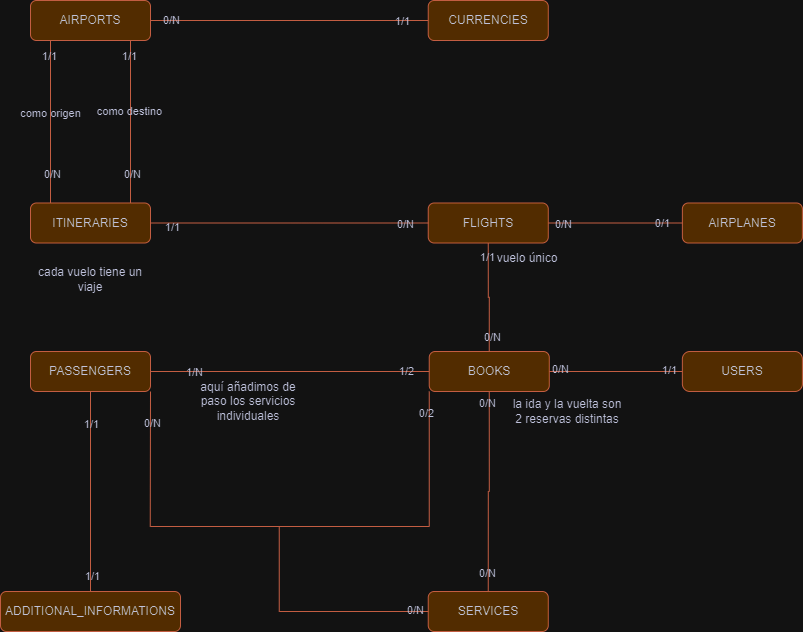

The diagram above was exported from draw.io. Its source (the exported page's mxGraphModel, read from the mxfile embedded in the PNG):
<mxGraphModel dx="1941" dy="578" grid="1" gridSize="10" guides="1" tooltips="1" connect="1" arrows="1" fold="1" page="1" pageScale="1" pageWidth="827" pageHeight="1169" math="0" shadow="0">
  <root>
    <mxCell id="WIyWlLk6GJQsqaUBKTNV-0" />
    <mxCell id="WIyWlLk6GJQsqaUBKTNV-1" parent="WIyWlLk6GJQsqaUBKTNV-0" />
    <mxCell id="WIyWlLk6GJQsqaUBKTNV-2" value="" style="rounded=0;html=1;jettySize=auto;orthogonalLoop=1;fontSize=11;endArrow=none;endFill=0;endSize=8;strokeWidth=1;shadow=0;labelBackgroundColor=none;edgeStyle=orthogonalEdgeStyle;entryX=0;entryY=0.5;entryDx=0;entryDy=0;exitX=1;exitY=0.5;exitDx=0;exitDy=0;fontColor=default;strokeColor=#E07A5F;" parent="WIyWlLk6GJQsqaUBKTNV-1" source="WIyWlLk6GJQsqaUBKTNV-3" target="WIyWlLk6GJQsqaUBKTNV-7" edge="1">
      <mxGeometry relative="1" as="geometry">
        <mxPoint x="-615.25" y="29.999999999999886" as="sourcePoint" />
        <mxPoint x="-466.25" y="29.5" as="targetPoint" />
      </mxGeometry>
    </mxCell>
    <mxCell id="2eCOgMGtBzsQvOvCT4ah-16" value="0/N" style="edgeLabel;html=1;align=center;verticalAlign=middle;resizable=0;points=[];labelBackgroundColor=none;fontColor=#393C56;" parent="WIyWlLk6GJQsqaUBKTNV-2" vertex="1" connectable="0">
      <mxGeometry x="-0.5" relative="1" as="geometry">
        <mxPoint x="-91" y="1" as="offset" />
      </mxGeometry>
    </mxCell>
    <mxCell id="2eCOgMGtBzsQvOvCT4ah-32" value="1/1" style="edgeLabel;html=1;align=center;verticalAlign=middle;resizable=0;points=[];labelBackgroundColor=none;fontColor=#393C56;" parent="WIyWlLk6GJQsqaUBKTNV-2" vertex="1" connectable="0">
      <mxGeometry x="0.8107" relative="1" as="geometry">
        <mxPoint as="offset" />
      </mxGeometry>
    </mxCell>
    <mxCell id="2eCOgMGtBzsQvOvCT4ah-80" value="0/N" style="edgeLabel;html=1;align=center;verticalAlign=middle;resizable=0;points=[];labelBackgroundColor=none;fontColor=#393C56;" parent="WIyWlLk6GJQsqaUBKTNV-2" vertex="1" connectable="0">
      <mxGeometry x="-0.8588" y="1" relative="1" as="geometry">
        <mxPoint as="offset" />
      </mxGeometry>
    </mxCell>
    <mxCell id="2eCOgMGtBzsQvOvCT4ah-33" style="edgeStyle=orthogonalEdgeStyle;rounded=0;orthogonalLoop=1;jettySize=auto;html=1;exitX=0.5;exitY=1;exitDx=0;exitDy=0;entryX=0.5;entryY=0;entryDx=0;entryDy=0;labelBackgroundColor=none;fontColor=default;endArrow=none;endFill=0;strokeColor=#E07A5F;" parent="WIyWlLk6GJQsqaUBKTNV-1" edge="1">
      <mxGeometry relative="1" as="geometry">
        <mxPoint x="-770" y="50" as="sourcePoint" />
        <mxPoint x="-770" y="212.5" as="targetPoint" />
      </mxGeometry>
    </mxCell>
    <mxCell id="2eCOgMGtBzsQvOvCT4ah-34" value="0/N" style="edgeLabel;html=1;align=center;verticalAlign=middle;resizable=0;points=[];labelBackgroundColor=none;fontColor=#393C56;" parent="2eCOgMGtBzsQvOvCT4ah-33" vertex="1" connectable="0">
      <mxGeometry x="0.6366" y="1" relative="1" as="geometry">
        <mxPoint as="offset" />
      </mxGeometry>
    </mxCell>
    <mxCell id="2eCOgMGtBzsQvOvCT4ah-35" value="1/1" style="edgeLabel;html=1;align=center;verticalAlign=middle;resizable=0;points=[];labelBackgroundColor=none;fontColor=#393C56;" parent="2eCOgMGtBzsQvOvCT4ah-33" vertex="1" connectable="0">
      <mxGeometry x="-0.8144" y="-2" relative="1" as="geometry">
        <mxPoint as="offset" />
      </mxGeometry>
    </mxCell>
    <mxCell id="2eCOgMGtBzsQvOvCT4ah-39" value="como origen" style="edgeLabel;html=1;align=center;verticalAlign=middle;resizable=0;points=[];labelBackgroundColor=none;fontColor=#393C56;" parent="2eCOgMGtBzsQvOvCT4ah-33" vertex="1" connectable="0">
      <mxGeometry x="-0.186" y="-1" relative="1" as="geometry">
        <mxPoint y="6" as="offset" />
      </mxGeometry>
    </mxCell>
    <mxCell id="WIyWlLk6GJQsqaUBKTNV-3" value="AIRPORTS" style="rounded=1;whiteSpace=wrap;html=1;fontSize=12;glass=0;strokeWidth=1;shadow=0;labelBackgroundColor=none;fillColor=#F2CC8F;strokeColor=#E07A5F;fontColor=#393C56;" parent="WIyWlLk6GJQsqaUBKTNV-1" vertex="1">
      <mxGeometry x="-790" y="10" width="120" height="40" as="geometry" />
    </mxCell>
    <mxCell id="WIyWlLk6GJQsqaUBKTNV-7" value="CURRENCIES" style="rounded=1;whiteSpace=wrap;html=1;fontSize=12;glass=0;strokeWidth=1;shadow=0;labelBackgroundColor=none;fillColor=#F2CC8F;strokeColor=#E07A5F;fontColor=#393C56;" parent="WIyWlLk6GJQsqaUBKTNV-1" vertex="1">
      <mxGeometry x="-392.25" y="10" width="120" height="40" as="geometry" />
    </mxCell>
    <mxCell id="2eCOgMGtBzsQvOvCT4ah-19" style="edgeStyle=orthogonalEdgeStyle;rounded=0;orthogonalLoop=1;jettySize=auto;html=1;exitX=1;exitY=0.5;exitDx=0;exitDy=0;entryX=0;entryY=0.5;entryDx=0;entryDy=0;labelBackgroundColor=none;fontColor=default;endArrow=none;endFill=0;strokeColor=#E07A5F;" parent="WIyWlLk6GJQsqaUBKTNV-1" source="WIyWlLk6GJQsqaUBKTNV-11" target="2eCOgMGtBzsQvOvCT4ah-4" edge="1">
      <mxGeometry relative="1" as="geometry" />
    </mxCell>
    <mxCell id="2eCOgMGtBzsQvOvCT4ah-20" value="0/1" style="edgeLabel;html=1;align=center;verticalAlign=middle;resizable=0;points=[];labelBackgroundColor=none;fontColor=#393C56;" parent="2eCOgMGtBzsQvOvCT4ah-19" vertex="1" connectable="0">
      <mxGeometry x="0.8827" relative="1" as="geometry">
        <mxPoint x="-12" as="offset" />
      </mxGeometry>
    </mxCell>
    <mxCell id="2eCOgMGtBzsQvOvCT4ah-22" value="0/N" style="edgeLabel;html=1;align=center;verticalAlign=middle;resizable=0;points=[];labelBackgroundColor=none;fontColor=#393C56;" parent="2eCOgMGtBzsQvOvCT4ah-19" vertex="1" connectable="0">
      <mxGeometry x="-0.9183" y="-1" relative="1" as="geometry">
        <mxPoint x="10" as="offset" />
      </mxGeometry>
    </mxCell>
    <mxCell id="WIyWlLk6GJQsqaUBKTNV-11" value="FLIGHTS" style="rounded=1;whiteSpace=wrap;html=1;fontSize=12;glass=0;strokeWidth=1;shadow=0;labelBackgroundColor=none;fillColor=#F2CC8F;strokeColor=#E07A5F;fontColor=#393C56;" parent="WIyWlLk6GJQsqaUBKTNV-1" vertex="1">
      <mxGeometry x="-392.25" y="212.5" width="120" height="40" as="geometry" />
    </mxCell>
    <mxCell id="2eCOgMGtBzsQvOvCT4ah-41" style="edgeStyle=orthogonalEdgeStyle;rounded=0;orthogonalLoop=1;jettySize=auto;html=1;exitX=1;exitY=0.5;exitDx=0;exitDy=0;entryX=0;entryY=0.5;entryDx=0;entryDy=0;labelBackgroundColor=none;fontColor=default;endArrow=none;endFill=0;strokeColor=#E07A5F;" parent="WIyWlLk6GJQsqaUBKTNV-1" source="WIyWlLk6GJQsqaUBKTNV-12" target="WIyWlLk6GJQsqaUBKTNV-11" edge="1">
      <mxGeometry relative="1" as="geometry" />
    </mxCell>
    <mxCell id="2eCOgMGtBzsQvOvCT4ah-42" value="1/1" style="edgeLabel;html=1;align=center;verticalAlign=middle;resizable=0;points=[];labelBackgroundColor=none;fontColor=#393C56;" parent="2eCOgMGtBzsQvOvCT4ah-41" vertex="1" connectable="0">
      <mxGeometry x="-0.8513" y="-4" relative="1" as="geometry">
        <mxPoint as="offset" />
      </mxGeometry>
    </mxCell>
    <mxCell id="2eCOgMGtBzsQvOvCT4ah-43" value="0/N" style="edgeLabel;html=1;align=center;verticalAlign=middle;resizable=0;points=[];labelBackgroundColor=none;fontColor=#393C56;" parent="2eCOgMGtBzsQvOvCT4ah-41" vertex="1" connectable="0">
      <mxGeometry x="0.8257" y="-1" relative="1" as="geometry">
        <mxPoint as="offset" />
      </mxGeometry>
    </mxCell>
    <mxCell id="WIyWlLk6GJQsqaUBKTNV-12" value="ITINERARIES" style="rounded=1;whiteSpace=wrap;html=1;fontSize=12;glass=0;strokeWidth=1;shadow=0;labelBackgroundColor=none;fillColor=#F2CC8F;strokeColor=#E07A5F;fontColor=#393C56;" parent="WIyWlLk6GJQsqaUBKTNV-1" vertex="1">
      <mxGeometry x="-790" y="212.5" width="120" height="40" as="geometry" />
    </mxCell>
    <mxCell id="2eCOgMGtBzsQvOvCT4ah-4" value="AIRPLANES" style="rounded=1;whiteSpace=wrap;html=1;fontSize=12;glass=0;strokeWidth=1;shadow=0;labelBackgroundColor=none;fillColor=#F2CC8F;strokeColor=#E07A5F;fontColor=#393C56;" parent="WIyWlLk6GJQsqaUBKTNV-1" vertex="1">
      <mxGeometry x="-138.12" y="212.5" width="120" height="40" as="geometry" />
    </mxCell>
    <mxCell id="2eCOgMGtBzsQvOvCT4ah-5" value="SERVICES" style="rounded=1;whiteSpace=wrap;html=1;fontSize=12;glass=0;strokeWidth=1;shadow=0;labelBackgroundColor=none;fillColor=#F2CC8F;strokeColor=#E07A5F;fontColor=#393C56;" parent="WIyWlLk6GJQsqaUBKTNV-1" vertex="1">
      <mxGeometry x="-392.25" y="601" width="120" height="40" as="geometry" />
    </mxCell>
    <mxCell id="2eCOgMGtBzsQvOvCT4ah-28" style="rounded=0;orthogonalLoop=1;jettySize=auto;html=1;exitX=1;exitY=0.5;exitDx=0;exitDy=0;entryX=0;entryY=0.5;entryDx=0;entryDy=0;labelBackgroundColor=none;fontColor=default;endArrow=none;endFill=0;strokeColor=#E07A5F;" parent="WIyWlLk6GJQsqaUBKTNV-1" source="2eCOgMGtBzsQvOvCT4ah-6" target="2eCOgMGtBzsQvOvCT4ah-7" edge="1">
      <mxGeometry relative="1" as="geometry" />
    </mxCell>
    <mxCell id="2eCOgMGtBzsQvOvCT4ah-30" value="1/1" style="edgeLabel;html=1;align=center;verticalAlign=middle;resizable=0;points=[];labelBackgroundColor=none;fontColor=#393C56;" parent="2eCOgMGtBzsQvOvCT4ah-28" vertex="1" connectable="0">
      <mxGeometry x="0.8017" y="2" relative="1" as="geometry">
        <mxPoint as="offset" />
      </mxGeometry>
    </mxCell>
    <mxCell id="2eCOgMGtBzsQvOvCT4ah-31" value="0/N" style="edgeLabel;html=1;align=center;verticalAlign=middle;resizable=0;points=[];labelBackgroundColor=none;fontColor=#393C56;" parent="2eCOgMGtBzsQvOvCT4ah-28" vertex="1" connectable="0">
      <mxGeometry x="-0.8055" y="3" relative="1" as="geometry">
        <mxPoint x="-2" as="offset" />
      </mxGeometry>
    </mxCell>
    <mxCell id="2eCOgMGtBzsQvOvCT4ah-44" style="edgeStyle=orthogonalEdgeStyle;rounded=0;orthogonalLoop=1;jettySize=auto;html=1;exitX=0.5;exitY=0;exitDx=0;exitDy=0;entryX=0.5;entryY=1;entryDx=0;entryDy=0;labelBackgroundColor=none;fontColor=default;endArrow=none;endFill=0;strokeColor=#E07A5F;" parent="WIyWlLk6GJQsqaUBKTNV-1" source="2eCOgMGtBzsQvOvCT4ah-6" target="WIyWlLk6GJQsqaUBKTNV-11" edge="1">
      <mxGeometry relative="1" as="geometry">
        <mxPoint x="-351.25" y="286" as="targetPoint" />
      </mxGeometry>
    </mxCell>
    <mxCell id="2eCOgMGtBzsQvOvCT4ah-45" value="1/1" style="edgeLabel;html=1;align=center;verticalAlign=middle;resizable=0;points=[];labelBackgroundColor=none;fontColor=#393C56;" parent="2eCOgMGtBzsQvOvCT4ah-44" vertex="1" connectable="0">
      <mxGeometry x="0.8916" y="1" relative="1" as="geometry">
        <mxPoint y="8" as="offset" />
      </mxGeometry>
    </mxCell>
    <mxCell id="2eCOgMGtBzsQvOvCT4ah-48" value="0/N" style="edgeLabel;html=1;align=center;verticalAlign=middle;resizable=0;points=[];labelBackgroundColor=none;fontColor=#393C56;" parent="2eCOgMGtBzsQvOvCT4ah-44" vertex="1" connectable="0">
      <mxGeometry x="-0.9286" y="-3" relative="1" as="geometry">
        <mxPoint y="-11" as="offset" />
      </mxGeometry>
    </mxCell>
    <mxCell id="2eCOgMGtBzsQvOvCT4ah-59" style="edgeStyle=orthogonalEdgeStyle;rounded=0;orthogonalLoop=1;jettySize=auto;html=1;exitX=0.5;exitY=1;exitDx=0;exitDy=0;entryX=0.5;entryY=0;entryDx=0;entryDy=0;labelBackgroundColor=none;fontColor=default;endArrow=none;endFill=0;strokeColor=#E07A5F;" parent="WIyWlLk6GJQsqaUBKTNV-1" source="2eCOgMGtBzsQvOvCT4ah-6" target="2eCOgMGtBzsQvOvCT4ah-5" edge="1">
      <mxGeometry relative="1" as="geometry" />
    </mxCell>
    <mxCell id="2eCOgMGtBzsQvOvCT4ah-60" value="0/N" style="edgeLabel;html=1;align=center;verticalAlign=middle;resizable=0;points=[];labelBackgroundColor=none;fontColor=#393C56;" parent="2eCOgMGtBzsQvOvCT4ah-59" vertex="1" connectable="0">
      <mxGeometry x="0.8357" y="-1" relative="1" as="geometry">
        <mxPoint y="-1" as="offset" />
      </mxGeometry>
    </mxCell>
    <mxCell id="2eCOgMGtBzsQvOvCT4ah-61" value="0/N" style="edgeLabel;html=1;align=center;verticalAlign=middle;resizable=0;points=[];labelBackgroundColor=none;fontColor=#393C56;" parent="2eCOgMGtBzsQvOvCT4ah-59" vertex="1" connectable="0">
      <mxGeometry x="-0.8786" y="-2" relative="1" as="geometry">
        <mxPoint y="-1" as="offset" />
      </mxGeometry>
    </mxCell>
    <mxCell id="2eCOgMGtBzsQvOvCT4ah-6" value="BOOKS" style="rounded=1;whiteSpace=wrap;html=1;fontSize=12;glass=0;strokeWidth=1;shadow=0;labelBackgroundColor=none;fillColor=#F2CC8F;strokeColor=#E07A5F;fontColor=#393C56;" parent="WIyWlLk6GJQsqaUBKTNV-1" vertex="1">
      <mxGeometry x="-391.25" y="361" width="120" height="40" as="geometry" />
    </mxCell>
    <mxCell id="2eCOgMGtBzsQvOvCT4ah-7" value="USERS" style="rounded=1;whiteSpace=wrap;html=1;fontSize=12;glass=0;strokeWidth=1;shadow=0;arcSize=19;labelBackgroundColor=none;fillColor=#F2CC8F;strokeColor=#E07A5F;fontColor=#393C56;" parent="WIyWlLk6GJQsqaUBKTNV-1" vertex="1">
      <mxGeometry x="-138.12" y="361" width="120" height="40" as="geometry" />
    </mxCell>
    <mxCell id="2eCOgMGtBzsQvOvCT4ah-23" style="edgeStyle=orthogonalEdgeStyle;rounded=0;orthogonalLoop=1;jettySize=auto;html=1;exitX=0.5;exitY=1;exitDx=0;exitDy=0;entryX=0.5;entryY=0;entryDx=0;entryDy=0;labelBackgroundColor=none;fontColor=default;endArrow=none;endFill=0;strokeColor=#E07A5F;" parent="WIyWlLk6GJQsqaUBKTNV-1" source="2eCOgMGtBzsQvOvCT4ah-8" target="2eCOgMGtBzsQvOvCT4ah-9" edge="1">
      <mxGeometry relative="1" as="geometry" />
    </mxCell>
    <mxCell id="2eCOgMGtBzsQvOvCT4ah-24" value="1/1" style="edgeLabel;html=1;align=center;verticalAlign=middle;resizable=0;points=[];labelBackgroundColor=none;fontColor=#393C56;" parent="2eCOgMGtBzsQvOvCT4ah-23" vertex="1" connectable="0">
      <mxGeometry x="-0.6839" relative="1" as="geometry">
        <mxPoint as="offset" />
      </mxGeometry>
    </mxCell>
    <mxCell id="2eCOgMGtBzsQvOvCT4ah-25" value="1/1" style="edgeLabel;html=1;align=center;verticalAlign=middle;resizable=0;points=[];labelBackgroundColor=none;fontColor=#393C56;" parent="2eCOgMGtBzsQvOvCT4ah-23" vertex="1" connectable="0">
      <mxGeometry x="0.8418" y="1" relative="1" as="geometry">
        <mxPoint as="offset" />
      </mxGeometry>
    </mxCell>
    <mxCell id="2eCOgMGtBzsQvOvCT4ah-52" style="edgeStyle=orthogonalEdgeStyle;rounded=0;orthogonalLoop=1;jettySize=auto;html=1;exitX=1;exitY=0.5;exitDx=0;exitDy=0;entryX=0;entryY=0.5;entryDx=0;entryDy=0;labelBackgroundColor=none;fontColor=default;endArrow=none;endFill=0;strokeColor=#E07A5F;" parent="WIyWlLk6GJQsqaUBKTNV-1" source="2eCOgMGtBzsQvOvCT4ah-8" target="2eCOgMGtBzsQvOvCT4ah-6" edge="1">
      <mxGeometry relative="1" as="geometry">
        <mxPoint x="-481.25" y="381" as="targetPoint" />
      </mxGeometry>
    </mxCell>
    <mxCell id="2eCOgMGtBzsQvOvCT4ah-63" value="1/N" style="edgeLabel;html=1;align=center;verticalAlign=middle;resizable=0;points=[];labelBackgroundColor=none;fontColor=#393C56;" parent="2eCOgMGtBzsQvOvCT4ah-52" vertex="1" connectable="0">
      <mxGeometry x="-0.6907" relative="1" as="geometry">
        <mxPoint as="offset" />
      </mxGeometry>
    </mxCell>
    <mxCell id="2eCOgMGtBzsQvOvCT4ah-78" value="1/2" style="edgeLabel;html=1;align=center;verticalAlign=middle;resizable=0;points=[];labelBackgroundColor=none;fontColor=#393C56;" parent="2eCOgMGtBzsQvOvCT4ah-52" vertex="1" connectable="0">
      <mxGeometry x="0.8313" y="1" relative="1" as="geometry">
        <mxPoint as="offset" />
      </mxGeometry>
    </mxCell>
    <mxCell id="2eCOgMGtBzsQvOvCT4ah-8" value="PASSENGERS" style="rounded=1;whiteSpace=wrap;html=1;fontSize=12;glass=0;strokeWidth=1;shadow=0;labelBackgroundColor=none;fillColor=#F2CC8F;strokeColor=#E07A5F;fontColor=#393C56;" parent="WIyWlLk6GJQsqaUBKTNV-1" vertex="1">
      <mxGeometry x="-790" y="361" width="120" height="40" as="geometry" />
    </mxCell>
    <mxCell id="2eCOgMGtBzsQvOvCT4ah-9" value="ADDITIONAL_INFORMATIONS" style="rounded=1;whiteSpace=wrap;html=1;fontSize=12;glass=0;strokeWidth=1;shadow=0;labelBackgroundColor=none;fillColor=#F2CC8F;strokeColor=#E07A5F;fontColor=#393C56;" parent="WIyWlLk6GJQsqaUBKTNV-1" vertex="1">
      <mxGeometry x="-820" y="601" width="180" height="40" as="geometry" />
    </mxCell>
    <mxCell id="2eCOgMGtBzsQvOvCT4ah-17" value="vuelo único" style="text;html=1;strokeColor=none;fillColor=none;align=center;verticalAlign=middle;whiteSpace=wrap;rounded=0;labelBackgroundColor=none;fontColor=#393C56;" parent="WIyWlLk6GJQsqaUBKTNV-1" vertex="1">
      <mxGeometry x="-351.25" y="252.5" width="116" height="30" as="geometry" />
    </mxCell>
    <mxCell id="2eCOgMGtBzsQvOvCT4ah-27" value="cada vuelo tiene un viaje" style="text;html=1;strokeColor=none;fillColor=none;align=center;verticalAlign=middle;whiteSpace=wrap;rounded=0;labelBackgroundColor=none;fontColor=#393C56;" parent="WIyWlLk6GJQsqaUBKTNV-1" vertex="1">
      <mxGeometry x="-790" y="268.5" width="120" height="40" as="geometry" />
    </mxCell>
    <mxCell id="2eCOgMGtBzsQvOvCT4ah-36" style="edgeStyle=orthogonalEdgeStyle;rounded=0;orthogonalLoop=1;jettySize=auto;html=1;exitX=0.5;exitY=1;exitDx=0;exitDy=0;entryX=0.5;entryY=0;entryDx=0;entryDy=0;labelBackgroundColor=none;fontColor=default;endArrow=none;endFill=0;strokeColor=#E07A5F;" parent="WIyWlLk6GJQsqaUBKTNV-1" edge="1">
      <mxGeometry relative="1" as="geometry">
        <mxPoint x="-690" y="50.5" as="sourcePoint" />
        <mxPoint x="-690" y="212.5" as="targetPoint" />
      </mxGeometry>
    </mxCell>
    <mxCell id="2eCOgMGtBzsQvOvCT4ah-37" value="0/N" style="edgeLabel;html=1;align=center;verticalAlign=middle;resizable=0;points=[];labelBackgroundColor=none;fontColor=#393C56;" parent="2eCOgMGtBzsQvOvCT4ah-36" vertex="1" connectable="0">
      <mxGeometry x="0.6366" y="1" relative="1" as="geometry">
        <mxPoint as="offset" />
      </mxGeometry>
    </mxCell>
    <mxCell id="2eCOgMGtBzsQvOvCT4ah-38" value="1/1" style="edgeLabel;html=1;align=center;verticalAlign=middle;resizable=0;points=[];labelBackgroundColor=none;fontColor=#393C56;" parent="2eCOgMGtBzsQvOvCT4ah-36" vertex="1" connectable="0">
      <mxGeometry x="-0.8144" y="-2" relative="1" as="geometry">
        <mxPoint as="offset" />
      </mxGeometry>
    </mxCell>
    <mxCell id="2eCOgMGtBzsQvOvCT4ah-40" value="como destino" style="edgeLabel;html=1;align=center;verticalAlign=middle;resizable=0;points=[];labelBackgroundColor=none;fontColor=#393C56;" parent="2eCOgMGtBzsQvOvCT4ah-36" vertex="1" connectable="0">
      <mxGeometry x="-0.1326" y="-2" relative="1" as="geometry">
        <mxPoint as="offset" />
      </mxGeometry>
    </mxCell>
    <mxCell id="2eCOgMGtBzsQvOvCT4ah-47" value="la ida y la vuelta son 2 reservas distintas" style="text;html=1;strokeColor=none;fillColor=none;align=center;verticalAlign=middle;whiteSpace=wrap;rounded=0;labelBackgroundColor=none;fontColor=#393C56;" parent="WIyWlLk6GJQsqaUBKTNV-1" vertex="1">
      <mxGeometry x="-311.25" y="406" width="116" height="30" as="geometry" />
    </mxCell>
    <mxCell id="2eCOgMGtBzsQvOvCT4ah-54" value="aquí añadimos de paso los servicios individuales" style="text;html=1;strokeColor=none;fillColor=none;align=center;verticalAlign=middle;whiteSpace=wrap;rounded=0;labelBackgroundColor=none;fontColor=#393C56;" parent="WIyWlLk6GJQsqaUBKTNV-1" vertex="1">
      <mxGeometry x="-631.25" y="391" width="118" height="40" as="geometry" />
    </mxCell>
    <mxCell id="2eCOgMGtBzsQvOvCT4ah-73" value="" style="endArrow=none;html=1;rounded=0;entryX=1;entryY=1;entryDx=0;entryDy=0;exitX=0;exitY=1;exitDx=0;exitDy=0;labelBackgroundColor=none;fontColor=default;strokeColor=#E07A5F;" parent="WIyWlLk6GJQsqaUBKTNV-1" source="2eCOgMGtBzsQvOvCT4ah-6" target="2eCOgMGtBzsQvOvCT4ah-8" edge="1">
      <mxGeometry width="50" height="50" relative="1" as="geometry">
        <mxPoint x="-441.25" y="421" as="sourcePoint" />
        <mxPoint x="-151.25" y="511" as="targetPoint" />
        <Array as="points">
          <mxPoint x="-391.25" y="536" />
          <mxPoint x="-670.25" y="536" />
        </Array>
      </mxGeometry>
    </mxCell>
    <mxCell id="2eCOgMGtBzsQvOvCT4ah-74" value="0/N" style="edgeLabel;html=1;align=center;verticalAlign=middle;resizable=0;points=[];labelBackgroundColor=none;fontColor=#393C56;" parent="2eCOgMGtBzsQvOvCT4ah-73" vertex="1" connectable="0">
      <mxGeometry x="0.8884" y="-2" relative="1" as="geometry">
        <mxPoint as="offset" />
      </mxGeometry>
    </mxCell>
    <mxCell id="2eCOgMGtBzsQvOvCT4ah-75" value="0/2" style="edgeLabel;html=1;align=center;verticalAlign=middle;resizable=0;points=[];labelBackgroundColor=none;fontColor=#393C56;" parent="2eCOgMGtBzsQvOvCT4ah-73" vertex="1" connectable="0">
      <mxGeometry x="-0.9239" y="-3" relative="1" as="geometry">
        <mxPoint as="offset" />
      </mxGeometry>
    </mxCell>
    <mxCell id="2eCOgMGtBzsQvOvCT4ah-76" value="" style="endArrow=none;html=1;rounded=0;exitX=0;exitY=0.5;exitDx=0;exitDy=0;labelBackgroundColor=none;fontColor=default;strokeColor=#E07A5F;" parent="WIyWlLk6GJQsqaUBKTNV-1" source="2eCOgMGtBzsQvOvCT4ah-5" edge="1">
      <mxGeometry width="50" height="50" relative="1" as="geometry">
        <mxPoint x="-201.25" y="561" as="sourcePoint" />
        <mxPoint x="-541.25" y="536" as="targetPoint" />
        <Array as="points">
          <mxPoint x="-541.25" y="621" />
        </Array>
      </mxGeometry>
    </mxCell>
    <mxCell id="2eCOgMGtBzsQvOvCT4ah-77" value="0/N" style="edgeLabel;html=1;align=center;verticalAlign=middle;resizable=0;points=[];labelBackgroundColor=none;fontColor=#393C56;" parent="2eCOgMGtBzsQvOvCT4ah-76" vertex="1" connectable="0">
      <mxGeometry x="-0.8878" y="-2" relative="1" as="geometry">
        <mxPoint as="offset" />
      </mxGeometry>
    </mxCell>
  </root>
</mxGraphModel>